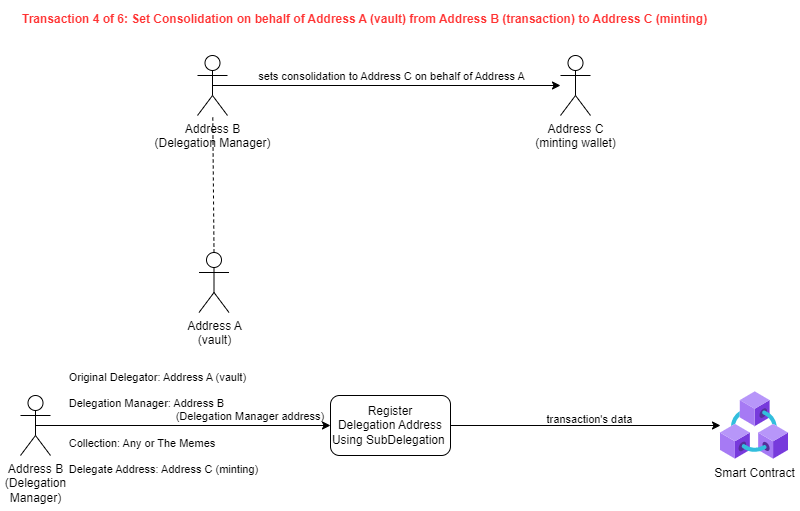

The diagram above was exported from draw.io. Its source (the exported page's mxGraphModel, read from the mxfile embedded in the PNG):
<mxGraphModel dx="1434" dy="731" grid="1" gridSize="10" guides="1" tooltips="1" connect="1" arrows="1" fold="1" page="1" pageScale="1" pageWidth="827" pageHeight="1169" math="0" shadow="0">
  <root>
    <mxCell id="0" />
    <mxCell id="1" parent="0" />
    <mxCell id="2" value="&lt;font color=&quot;#ff3333&quot;&gt;&lt;b&gt;Transaction 4 of 6:&amp;nbsp;&lt;/b&gt;&lt;b style=&quot;border-color: var(--border-color);&quot;&gt;&lt;b style=&quot;border-color: var(--border-color);&quot;&gt;Set Consolidation&lt;/b&gt;&amp;nbsp;on behalf of Address A (vault) from Address B (transaction) to Address C (minting)&lt;/b&gt;&lt;/font&gt;" style="text;whiteSpace=wrap;html=1;" vertex="1" parent="1">
      <mxGeometry x="41" y="1944" width="720" height="40" as="geometry" />
    </mxCell>
    <mxCell id="3" value="Address B &lt;br&gt;(Delegation &lt;br&gt;Manager)" style="shape=umlActor;verticalLabelPosition=bottom;verticalAlign=top;html=1;outlineConnect=0;" vertex="1" parent="1">
      <mxGeometry x="41" y="2334" width="30" height="60" as="geometry" />
    </mxCell>
    <mxCell id="4" value="Register &lt;br&gt;Delegation Address Using SubDelegation&amp;nbsp;" style="rounded=1;whiteSpace=wrap;html=1;" vertex="1" parent="1">
      <mxGeometry x="351" y="2334" width="120" height="60" as="geometry" />
    </mxCell>
    <mxCell id="5" value="" style="endArrow=classic;html=1;rounded=0;exitX=0.5;exitY=0.5;exitDx=0;exitDy=0;exitPerimeter=0;entryX=0;entryY=0.5;entryDx=0;entryDy=0;" edge="1" source="3" target="4" parent="1">
      <mxGeometry width="50" height="50" relative="1" as="geometry">
        <mxPoint x="401" y="2514" as="sourcePoint" />
        <mxPoint x="451" y="2464" as="targetPoint" />
      </mxGeometry>
    </mxCell>
    <mxCell id="6" value="&lt;div style=&quot;border-color: var(--border-color); text-align: left;&quot;&gt;Original Delegator: Address A (vault)&lt;/div&gt;&lt;div style=&quot;border-color: var(--border-color); text-align: left;&quot;&gt;&lt;br&gt;&lt;/div&gt;&lt;div style=&quot;border-color: var(--border-color); text-align: left;&quot;&gt;Delegation Manager: Address B&amp;nbsp;&lt;/div&gt;&lt;div style=&quot;border-color: var(--border-color); text-align: left;&quot;&gt;&amp;nbsp; &amp;nbsp; &amp;nbsp; &amp;nbsp; &amp;nbsp; &amp;nbsp; &amp;nbsp; &amp;nbsp; &amp;nbsp; &amp;nbsp; &amp;nbsp; &amp;nbsp; &amp;nbsp; &amp;nbsp; &amp;nbsp; &amp;nbsp; &amp;nbsp; &amp;nbsp;(Delegation Manager address)&lt;/div&gt;&lt;br style=&quot;border-color: var(--border-color);&quot;&gt;&lt;div style=&quot;border-color: var(--border-color); text-align: left;&quot;&gt;Collection: Any or The Memes&lt;/div&gt;&lt;br style=&quot;border-color: var(--border-color);&quot;&gt;&lt;div style=&quot;border-color: var(--border-color); text-align: left;&quot;&gt;Delegate Address: Address C (minting)&lt;/div&gt;" style="edgeLabel;html=1;align=center;verticalAlign=middle;resizable=0;points=[];labelBackgroundColor=none;" vertex="1" connectable="0" parent="5">
      <mxGeometry x="-0.5543" y="-1" relative="1" as="geometry">
        <mxPoint x="94" y="-4" as="offset" />
      </mxGeometry>
    </mxCell>
    <mxCell id="7" value="Smart Contract" style="aspect=fixed;html=1;points=[];align=center;image;fontSize=12;image=img/lib/azure2/blockchain/Azure_Blockchain_Service.svg;" vertex="1" parent="1">
      <mxGeometry x="741" y="2330" width="68" height="68" as="geometry" />
    </mxCell>
    <mxCell id="8" value="" style="endArrow=classic;html=1;rounded=0;exitX=1;exitY=0.5;exitDx=0;exitDy=0;" edge="1" source="4" target="7" parent="1">
      <mxGeometry width="50" height="50" relative="1" as="geometry">
        <mxPoint x="401" y="2514" as="sourcePoint" />
        <mxPoint x="451" y="2464" as="targetPoint" />
      </mxGeometry>
    </mxCell>
    <mxCell id="9" value="&lt;div style=&quot;text-align: left;&quot;&gt;&lt;div style=&quot;border-color: var(--border-color);&quot;&gt;&lt;div style=&quot;border-color: var(--border-color);&quot;&gt;&lt;div style=&quot;border-color: var(--border-color);&quot;&gt;&lt;div style=&quot;border-color: var(--border-color);&quot;&gt;transaction's data&lt;br&gt;&lt;/div&gt;&lt;/div&gt;&lt;/div&gt;&lt;/div&gt;&lt;/div&gt;" style="edgeLabel;html=1;align=center;verticalAlign=middle;resizable=0;points=[];labelBackgroundColor=none;" vertex="1" connectable="0" parent="1">
      <mxGeometry x="609" y="2357" as="geometry" />
    </mxCell>
    <mxCell id="10" value="Address B&lt;br&gt;(Delegation Manager)" style="shape=umlActor;verticalLabelPosition=bottom;verticalAlign=top;html=1;outlineConnect=0;" vertex="1" parent="1">
      <mxGeometry x="218" y="1994" width="30" height="60" as="geometry" />
    </mxCell>
    <mxCell id="11" value="" style="endArrow=classic;html=1;rounded=0;exitX=0.5;exitY=0.5;exitDx=0;exitDy=0;exitPerimeter=0;" edge="1" source="10" target="13" parent="1">
      <mxGeometry width="50" height="50" relative="1" as="geometry">
        <mxPoint x="408" y="2124" as="sourcePoint" />
        <mxPoint x="508" y="2024" as="targetPoint" />
      </mxGeometry>
    </mxCell>
    <mxCell id="12" value="sets consolidation to Address C on behalf of Address A" style="edgeLabel;html=1;align=center;verticalAlign=middle;resizable=0;points=[];labelBackgroundColor=none;" vertex="1" connectable="0" parent="11">
      <mxGeometry x="-0.23" y="-1" relative="1" as="geometry">
        <mxPoint x="44" y="-11" as="offset" />
      </mxGeometry>
    </mxCell>
    <mxCell id="13" value="Address C&lt;br&gt;(minting wallet)" style="shape=umlActor;verticalLabelPosition=bottom;verticalAlign=top;html=1;outlineConnect=0;" vertex="1" parent="1">
      <mxGeometry x="581" y="1994" width="30" height="60" as="geometry" />
    </mxCell>
    <mxCell id="14" value="Address A&lt;br&gt;(vault)" style="shape=umlActor;verticalLabelPosition=bottom;verticalAlign=top;html=1;outlineConnect=0;" vertex="1" parent="1">
      <mxGeometry x="219.5" y="2191" width="30" height="60" as="geometry" />
    </mxCell>
    <mxCell id="15" value="" style="endArrow=none;dashed=1;html=1;rounded=0;exitX=0.5;exitY=0;exitDx=0;exitDy=0;exitPerimeter=0;" edge="1" source="14" target="10" parent="1">
      <mxGeometry width="50" height="50" relative="1" as="geometry">
        <mxPoint x="381" y="2000" as="sourcePoint" />
        <mxPoint x="431" y="1950" as="targetPoint" />
      </mxGeometry>
    </mxCell>
  </root>
</mxGraphModel>